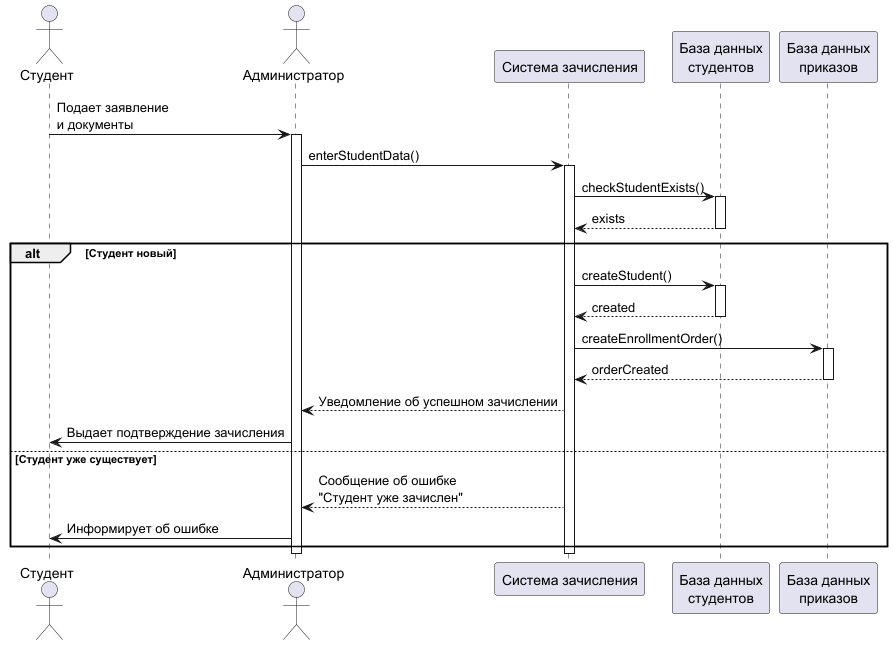

The diagram above was rendered by PlantUML. Its source (embedded in the PNG):
@startuml

actor Студент as Student
actor Администратор as Admin

Student -> Admin: Подает заявление\nи документы
activate Admin

Admin -> "Система зачисления": enterStudentData()
activate "Система зачисления"

"Система зачисления" -> "База данных\nстудентов": checkStudentExists()
activate "База данных\nстудентов"
"База данных\nстудентов" --> "Система зачисления": exists
deactivate "База данных\nстудентов"

alt Студент новый
    "Система зачисления" -> "База данных\nстудентов": createStudent()
    activate "База данных\nстудентов"
    "База данных\nстудентов" --> "Система зачисления": created
    deactivate "База данных\nстудентов"
    
    "Система зачисления" -> "База данных\nприказов": createEnrollmentOrder()
    activate "База данных\nприказов"
    "База данных\nприказов" --> "Система зачисления": orderCreated
    deactivate "База данных\nприказов"
    
    "Система зачисления" --> Admin: Уведомление об успешном зачислении
    Admin -> Student: Выдает подтверждение зачисления
    
else Студент уже существует
    "Система зачисления" --> Admin: Сообщение об ошибке\n"Студент уже зачислен"
    Admin -> Student: Информирует об ошибке
end

deactivate "Система зачисления"
deactivate Admin

@enduml